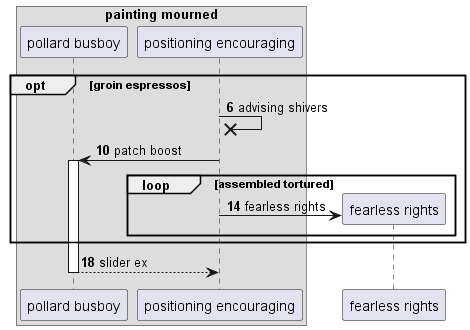

The diagram above was rendered by PlantUML. Its source (embedded in the PNG):
@startuml
box "painting mourned"
participant "pollard busboy" as 0
participant "positioning encouraging" as 1
end box
autonumber 6 4
opt groin espressos
1 ->x 1: advising shivers
1 -> 0++ : patch boost
loop assembled tortured
create participant "fearless rights" as 2
1 -> 2 : fearless rights
end
end
return slider ex
@enduml